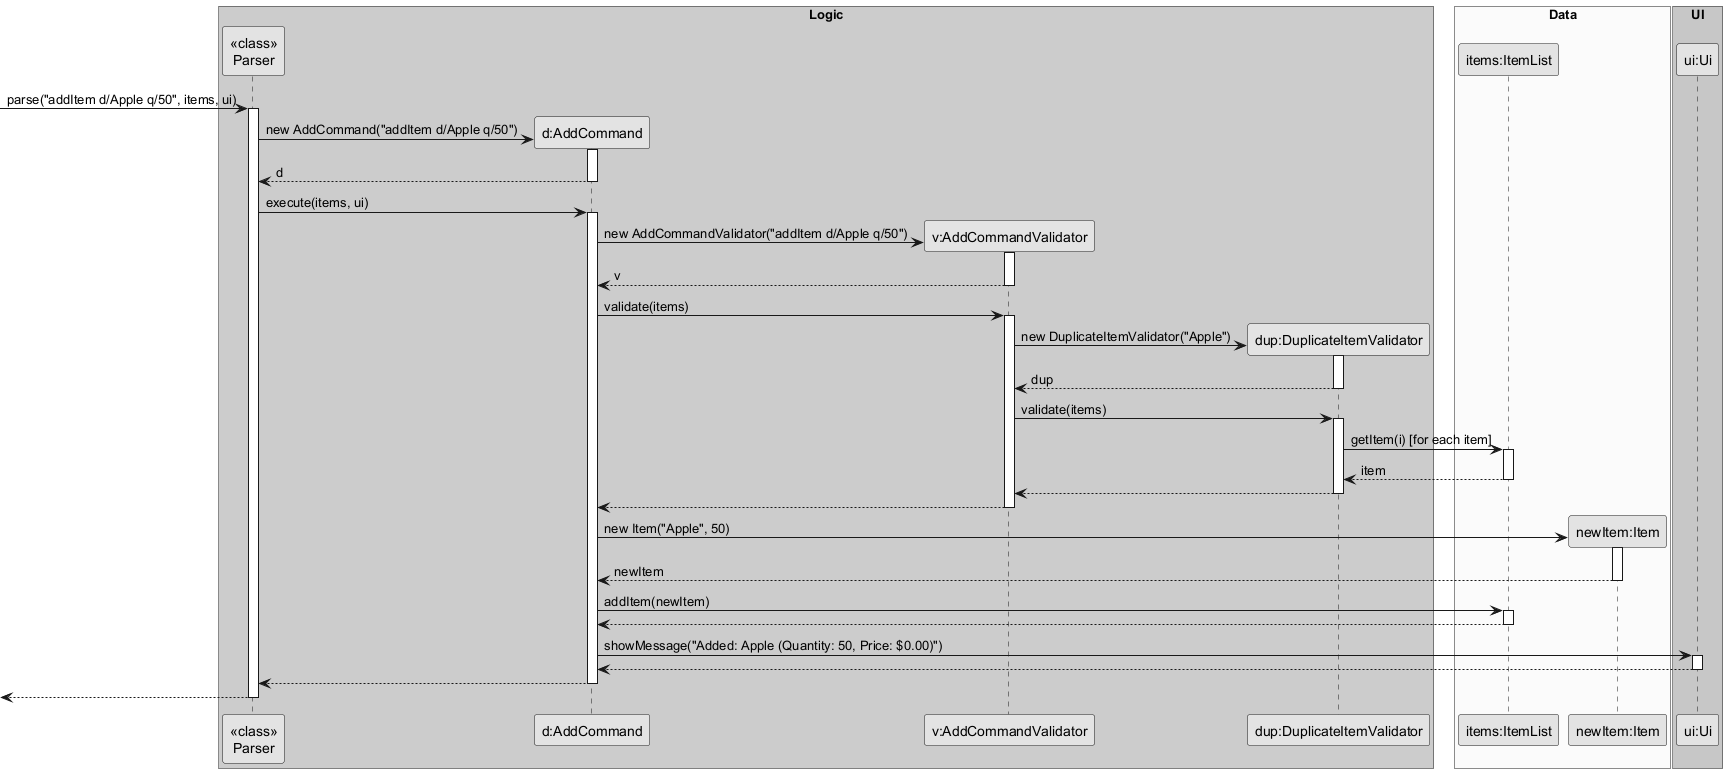

The diagram above was rendered by PlantUML. Its source (embedded in the PNG):
@startuml
skinparam monochrome true
skinparam shadowing false

box "Logic" #LightBlue
participant "<<class>>\nParser" as Parser
participant "d:AddCommand" as AddCommand
participant "v:AddCommandValidator" as AddCommandValidator
participant "dup:DuplicateItemValidator" as DuplicateItemValidator
end box

box "Data" #LightYellow
participant "items:ItemList" as ItemList
participant "newItem:Item" as Item
end box

box "UI" #LightGreen
participant "ui:Ui" as Ui
end box

-> Parser : parse("addItem d/Apple q/50", items, ui)
activate Parser

create AddCommand
Parser -> AddCommand : new AddCommand("addItem d/Apple q/50")
activate AddCommand
AddCommand --> Parser : d
deactivate AddCommand

Parser -> AddCommand : execute(items, ui)
activate AddCommand

create AddCommandValidator
AddCommand -> AddCommandValidator : new AddCommandValidator("addItem d/Apple q/50")
activate AddCommandValidator
AddCommandValidator --> AddCommand : v
deactivate AddCommandValidator

AddCommand -> AddCommandValidator : validate(items)
activate AddCommandValidator

create DuplicateItemValidator
AddCommandValidator -> DuplicateItemValidator : new DuplicateItemValidator("Apple")
activate DuplicateItemValidator
DuplicateItemValidator --> AddCommandValidator : dup
deactivate DuplicateItemValidator

AddCommandValidator -> DuplicateItemValidator : validate(items)
activate DuplicateItemValidator
DuplicateItemValidator -> ItemList : getItem(i) [for each item]
activate ItemList
ItemList --> DuplicateItemValidator : item
deactivate ItemList
DuplicateItemValidator --> AddCommandValidator
deactivate DuplicateItemValidator

AddCommandValidator --> AddCommand
deactivate AddCommandValidator

create Item
AddCommand -> Item : new Item("Apple", 50)
activate Item
Item --> AddCommand : newItem
deactivate Item

AddCommand -> ItemList : addItem(newItem)
activate ItemList
ItemList --> AddCommand
deactivate ItemList

AddCommand -> Ui : showMessage("Added: Apple (Quantity: 50, Price: $0.00)")
activate Ui
Ui --> AddCommand
deactivate Ui

AddCommand --> Parser
deactivate AddCommand

<-- Parser
deactivate Parser

@enduml